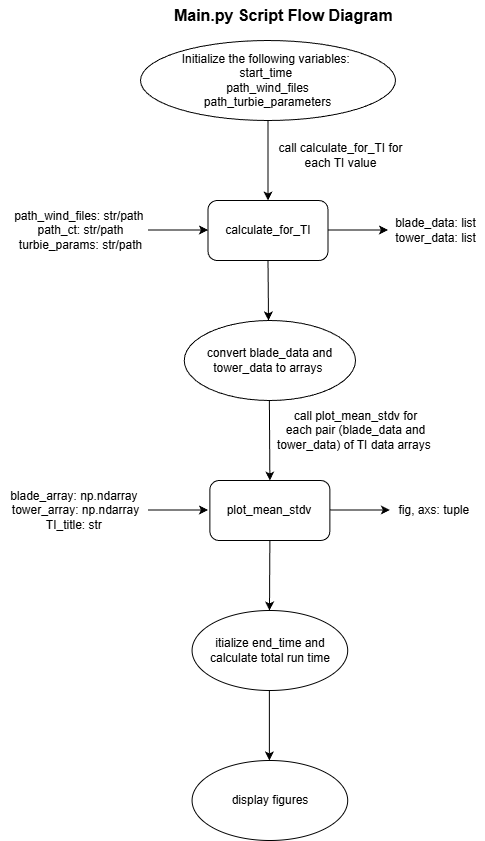

The diagram above was exported from draw.io. Its source (the exported page's mxGraphModel, read from the mxfile embedded in the PNG):
<mxGraphModel dx="954" dy="558" grid="1" gridSize="10" guides="1" tooltips="1" connect="1" arrows="1" fold="1" page="1" pageScale="1" pageWidth="850" pageHeight="1100" math="0" shadow="0">
  <root>
    <mxCell id="0" />
    <mxCell id="1" parent="0" />
    <mxCell id="g1UFgbMDgLvSiYdy4ocw-50" value="&lt;b&gt;&lt;font style=&quot;font-size: 16px;&quot;&gt;Main.py Script Flow Diagram&amp;nbsp;&lt;/font&gt;&lt;/b&gt;" style="text;html=1;align=center;verticalAlign=middle;resizable=0;points=[];autosize=1;strokeColor=none;fillColor=none;" parent="1" vertex="1">
      <mxGeometry x="285" y="20" width="250" height="30" as="geometry" />
    </mxCell>
    <mxCell id="0ad2F_PwVZQ8O6TXxoXa-2" value="" style="endArrow=classic;html=1;rounded=0;exitX=0.5;exitY=1;exitDx=0;exitDy=0;entryX=0.5;entryY=0;entryDx=0;entryDy=0;" edge="1" parent="1" source="0ad2F_PwVZQ8O6TXxoXa-4" target="0ad2F_PwVZQ8O6TXxoXa-3">
      <mxGeometry width="50" height="50" relative="1" as="geometry">
        <mxPoint x="385" y="150" as="sourcePoint" />
        <mxPoint x="400" y="220" as="targetPoint" />
      </mxGeometry>
    </mxCell>
    <mxCell id="0ad2F_PwVZQ8O6TXxoXa-3" value="calculate_for_TI" style="rounded=1;whiteSpace=wrap;html=1;" vertex="1" parent="1">
      <mxGeometry x="332.5" y="220" width="120" height="60" as="geometry" />
    </mxCell>
    <mxCell id="0ad2F_PwVZQ8O6TXxoXa-4" value="Initialize the following variables:&amp;nbsp;&lt;div&gt;start_time&amp;nbsp;&lt;/div&gt;&lt;div&gt;path_wind_files&lt;/div&gt;&lt;div&gt;path_turbie_parameters&lt;/div&gt;" style="ellipse;whiteSpace=wrap;html=1;" vertex="1" parent="1">
      <mxGeometry x="265" y="60" width="255" height="80" as="geometry" />
    </mxCell>
    <mxCell id="0ad2F_PwVZQ8O6TXxoXa-6" value="path_wind_files: str/path&amp;nbsp;&lt;div&gt;path_ct: str/path&lt;/div&gt;&lt;div&gt;turbie_params: str/path&lt;/div&gt;" style="text;html=1;align=center;verticalAlign=middle;resizable=0;points=[];autosize=1;strokeColor=none;fillColor=none;" vertex="1" parent="1">
      <mxGeometry x="125" y="220" width="160" height="60" as="geometry" />
    </mxCell>
    <mxCell id="0ad2F_PwVZQ8O6TXxoXa-7" value="call calculate_for_TI for&lt;div&gt;&amp;nbsp;each TI value&amp;nbsp;&lt;/div&gt;" style="text;html=1;align=center;verticalAlign=middle;resizable=0;points=[];autosize=1;strokeColor=none;fillColor=none;" vertex="1" parent="1">
      <mxGeometry x="390" y="155" width="150" height="40" as="geometry" />
    </mxCell>
    <mxCell id="0ad2F_PwVZQ8O6TXxoXa-9" value="" style="endArrow=classic;html=1;rounded=0;" edge="1" parent="1">
      <mxGeometry width="50" height="50" relative="1" as="geometry">
        <mxPoint x="272.5" y="249.5" as="sourcePoint" />
        <mxPoint x="332.5" y="249.5" as="targetPoint" />
      </mxGeometry>
    </mxCell>
    <mxCell id="0ad2F_PwVZQ8O6TXxoXa-10" value="" style="endArrow=classic;html=1;rounded=0;" edge="1" parent="1">
      <mxGeometry width="50" height="50" relative="1" as="geometry">
        <mxPoint x="452.5" y="249.5" as="sourcePoint" />
        <mxPoint x="512.5" y="249.5" as="targetPoint" />
      </mxGeometry>
    </mxCell>
    <mxCell id="0ad2F_PwVZQ8O6TXxoXa-11" value="blade_data: list&lt;div&gt;tower_data: list&lt;/div&gt;" style="text;html=1;align=center;verticalAlign=middle;resizable=0;points=[];autosize=1;strokeColor=none;fillColor=none;" vertex="1" parent="1">
      <mxGeometry x="510" y="230" width="100" height="40" as="geometry" />
    </mxCell>
    <mxCell id="0ad2F_PwVZQ8O6TXxoXa-12" value="" style="endArrow=classic;html=1;rounded=0;exitX=0.5;exitY=1;exitDx=0;exitDy=0;" edge="1" parent="1" source="0ad2F_PwVZQ8O6TXxoXa-3">
      <mxGeometry width="50" height="50" relative="1" as="geometry">
        <mxPoint x="400" y="260" as="sourcePoint" />
        <mxPoint x="393" y="340" as="targetPoint" />
      </mxGeometry>
    </mxCell>
    <mxCell id="0ad2F_PwVZQ8O6TXxoXa-13" value="convert blade_data and tower_data to arrays&amp;nbsp;" style="ellipse;whiteSpace=wrap;html=1;" vertex="1" parent="1">
      <mxGeometry x="308.75" y="340" width="171.25" height="80" as="geometry" />
    </mxCell>
    <mxCell id="0ad2F_PwVZQ8O6TXxoXa-14" value="" style="endArrow=classic;html=1;rounded=0;exitX=0.5;exitY=1;exitDx=0;exitDy=0;entryX=0.5;entryY=0;entryDx=0;entryDy=0;" edge="1" parent="1" target="0ad2F_PwVZQ8O6TXxoXa-16">
      <mxGeometry width="50" height="50" relative="1" as="geometry">
        <mxPoint x="393.88" y="420" as="sourcePoint" />
        <mxPoint x="393.88" y="480" as="targetPoint" />
      </mxGeometry>
    </mxCell>
    <mxCell id="0ad2F_PwVZQ8O6TXxoXa-15" value="call plot_mean_stdv for&lt;div&gt;&amp;nbsp;each pair (blade_data and&amp;nbsp;&lt;/div&gt;&lt;div&gt;tower_data) of TI data arrays&amp;nbsp;&lt;/div&gt;" style="text;html=1;align=center;verticalAlign=middle;resizable=0;points=[];autosize=1;strokeColor=none;fillColor=none;" vertex="1" parent="1">
      <mxGeometry x="390" y="420" width="180" height="60" as="geometry" />
    </mxCell>
    <mxCell id="0ad2F_PwVZQ8O6TXxoXa-16" value="plot_mean_stdv" style="rounded=1;whiteSpace=wrap;html=1;" vertex="1" parent="1">
      <mxGeometry x="334.38" y="500" width="120" height="60" as="geometry" />
    </mxCell>
    <mxCell id="0ad2F_PwVZQ8O6TXxoXa-17" value="blade_array: np.ndarray&amp;nbsp;&lt;div&gt;tower_array: np.ndarray&lt;br&gt;&lt;div&gt;TI_title: str&amp;nbsp;&lt;/div&gt;&lt;/div&gt;" style="text;html=1;align=center;verticalAlign=middle;resizable=0;points=[];autosize=1;strokeColor=none;fillColor=none;" vertex="1" parent="1">
      <mxGeometry x="125" y="500" width="150" height="60" as="geometry" />
    </mxCell>
    <mxCell id="0ad2F_PwVZQ8O6TXxoXa-18" value="" style="endArrow=classic;html=1;rounded=0;" edge="1" parent="1">
      <mxGeometry width="50" height="50" relative="1" as="geometry">
        <mxPoint x="272.5" y="529.5" as="sourcePoint" />
        <mxPoint x="332.5" y="529.5" as="targetPoint" />
      </mxGeometry>
    </mxCell>
    <mxCell id="0ad2F_PwVZQ8O6TXxoXa-19" value="fig, axs: tuple&amp;nbsp;" style="text;html=1;align=center;verticalAlign=middle;resizable=0;points=[];autosize=1;strokeColor=none;fillColor=none;" vertex="1" parent="1">
      <mxGeometry x="510" y="515" width="100" height="30" as="geometry" />
    </mxCell>
    <mxCell id="0ad2F_PwVZQ8O6TXxoXa-20" value="" style="endArrow=classic;html=1;rounded=0;" edge="1" parent="1">
      <mxGeometry width="50" height="50" relative="1" as="geometry">
        <mxPoint x="454.38" y="529.5" as="sourcePoint" />
        <mxPoint x="514.38" y="529.5" as="targetPoint" />
      </mxGeometry>
    </mxCell>
    <mxCell id="0ad2F_PwVZQ8O6TXxoXa-21" value="" style="endArrow=classic;html=1;rounded=0;exitX=0.5;exitY=1;exitDx=0;exitDy=0;" edge="1" parent="1" source="0ad2F_PwVZQ8O6TXxoXa-16">
      <mxGeometry width="50" height="50" relative="1" as="geometry">
        <mxPoint x="400" y="560" as="sourcePoint" />
        <mxPoint x="394" y="630" as="targetPoint" />
      </mxGeometry>
    </mxCell>
    <mxCell id="0ad2F_PwVZQ8O6TXxoXa-22" value="itialize end_time and calculate total run time" style="ellipse;whiteSpace=wrap;html=1;" vertex="1" parent="1">
      <mxGeometry x="316.57" y="630" width="155.62" height="80" as="geometry" />
    </mxCell>
    <mxCell id="0ad2F_PwVZQ8O6TXxoXa-23" value="" style="endArrow=classic;html=1;rounded=0;exitX=0.5;exitY=1;exitDx=0;exitDy=0;" edge="1" parent="1">
      <mxGeometry width="50" height="50" relative="1" as="geometry">
        <mxPoint x="393.88" y="710" as="sourcePoint" />
        <mxPoint x="393.88" y="780" as="targetPoint" />
      </mxGeometry>
    </mxCell>
    <mxCell id="0ad2F_PwVZQ8O6TXxoXa-24" value="display figures" style="ellipse;whiteSpace=wrap;html=1;" vertex="1" parent="1">
      <mxGeometry x="316.57" y="780" width="155.62" height="80" as="geometry" />
    </mxCell>
  </root>
</mxGraphModel>